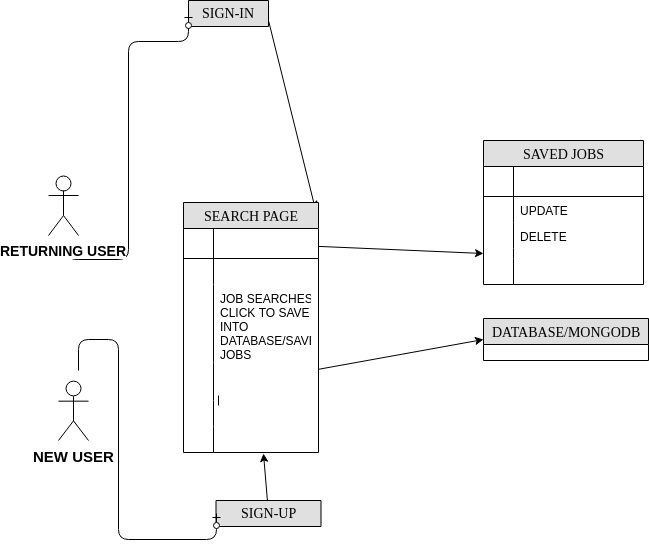

The diagram above was exported from draw.io. Its source (the exported page's mxGraphModel, read from the mxfile embedded in the PNG):
<mxGraphModel dx="1327" dy="776" grid="1" gridSize="10" guides="1" tooltips="1" connect="1" arrows="1" fold="1" page="1" pageScale="1" pageWidth="1100" pageHeight="850" background="#ffffff" math="0" shadow="0">
  <root>
    <mxCell id="0" />
    <mxCell id="1" parent="0" />
    <mxCell id="qbvq7oOk-LObILdxtAwu-4" style="edgeStyle=none;rounded=0;orthogonalLoop=1;jettySize=auto;html=1;exitX=1;exitY=0.75;exitDx=0;exitDy=0;entryX=0.981;entryY=0.028;entryDx=0;entryDy=0;entryPerimeter=0;" edge="1" parent="1" source="2e49270ec7c68f3f-1" target="2e49270ec7c68f3f-19">
      <mxGeometry relative="1" as="geometry" />
    </mxCell>
    <mxCell id="2e49270ec7c68f3f-1" value="SIGN-IN" style="swimlane;html=1;fontStyle=0;childLayout=stackLayout;horizontal=1;startSize=26;fillColor=#e0e0e0;horizontalStack=0;resizeParent=1;resizeLast=0;collapsible=1;marginBottom=0;swimlaneFillColor=#ffffff;align=center;rounded=0;shadow=0;comic=0;labelBackgroundColor=none;strokeColor=#000000;strokeWidth=1;fontFamily=Verdana;fontSize=14;fontColor=#000000;" parent="1" vertex="1" collapsed="1">
      <mxGeometry x="290" y="140" width="80" height="26" as="geometry">
        <mxRectangle x="290" y="140" width="160" height="112" as="alternateBounds" />
      </mxGeometry>
    </mxCell>
    <mxCell id="2e49270ec7c68f3f-2" value="" style="shape=partialRectangle;top=0;left=0;right=0;bottom=0;html=1;align=left;verticalAlign=middle;fillColor=none;spacingLeft=60;spacingRight=4;whiteSpace=wrap;overflow=hidden;rotatable=0;points=[[0,0.5],[1,0.5]];portConstraint=eastwest;dropTarget=0;fontStyle=5;" parent="2e49270ec7c68f3f-1" vertex="1">
      <mxGeometry y="26" width="80" height="30" as="geometry" />
    </mxCell>
    <mxCell id="2e49270ec7c68f3f-3" value="" style="shape=partialRectangle;fontStyle=1;top=0;left=0;bottom=0;html=1;fillColor=none;align=left;verticalAlign=middle;spacingLeft=4;spacingRight=4;whiteSpace=wrap;overflow=hidden;rotatable=0;points=[];portConstraint=eastwest;part=1;" parent="2e49270ec7c68f3f-2" vertex="1" connectable="0">
      <mxGeometry width="56" height="30" as="geometry" />
    </mxCell>
    <mxCell id="2e49270ec7c68f3f-4" value="" style="shape=partialRectangle;top=0;left=0;right=0;bottom=1;html=1;align=left;verticalAlign=middle;fillColor=none;spacingLeft=60;spacingRight=4;whiteSpace=wrap;overflow=hidden;rotatable=0;points=[[0,0.5],[1,0.5]];portConstraint=eastwest;dropTarget=0;fontStyle=5;" parent="2e49270ec7c68f3f-1" vertex="1">
      <mxGeometry y="56" width="80" height="30" as="geometry" />
    </mxCell>
    <mxCell id="2e49270ec7c68f3f-5" value="" style="shape=partialRectangle;fontStyle=1;top=0;left=0;bottom=0;html=1;fillColor=none;align=left;verticalAlign=middle;spacingLeft=4;spacingRight=4;whiteSpace=wrap;overflow=hidden;rotatable=0;points=[];portConstraint=eastwest;part=1;" parent="2e49270ec7c68f3f-4" vertex="1" connectable="0">
      <mxGeometry width="56" height="30" as="geometry" />
    </mxCell>
    <mxCell id="2e49270ec7c68f3f-6" value="" style="shape=partialRectangle;top=0;left=0;right=0;bottom=0;html=1;align=left;verticalAlign=top;fillColor=none;spacingLeft=60;spacingRight=4;whiteSpace=wrap;overflow=hidden;rotatable=0;points=[[0,0.5],[1,0.5]];portConstraint=eastwest;dropTarget=0;" parent="2e49270ec7c68f3f-1" vertex="1">
      <mxGeometry y="86" width="80" height="26" as="geometry" />
    </mxCell>
    <mxCell id="2e49270ec7c68f3f-7" value="" style="shape=partialRectangle;top=0;left=0;bottom=0;html=1;fillColor=none;align=left;verticalAlign=top;spacingLeft=4;spacingRight=4;whiteSpace=wrap;overflow=hidden;rotatable=0;points=[];portConstraint=eastwest;part=1;" parent="2e49270ec7c68f3f-6" vertex="1" connectable="0">
      <mxGeometry width="56" height="26" as="geometry" />
    </mxCell>
    <mxCell id="2e49270ec7c68f3f-8" value="SAVED JOBS" style="swimlane;html=1;fontStyle=0;childLayout=stackLayout;horizontal=1;startSize=26;fillColor=#e0e0e0;horizontalStack=0;resizeParent=1;resizeLast=0;collapsible=1;marginBottom=0;swimlaneFillColor=#ffffff;align=center;rounded=0;shadow=0;comic=0;labelBackgroundColor=none;strokeColor=#000000;strokeWidth=1;fontFamily=Verdana;fontSize=14;fontColor=#000000;swimlaneLine=1;" parent="1" vertex="1">
      <mxGeometry x="585" y="280" width="160" height="144" as="geometry">
        <mxRectangle x="585" y="280" width="110" height="26" as="alternateBounds" />
      </mxGeometry>
    </mxCell>
    <mxCell id="2e49270ec7c68f3f-9" value="" style="shape=partialRectangle;top=0;left=0;right=0;bottom=1;html=1;align=left;verticalAlign=middle;fillColor=none;spacingLeft=34;spacingRight=4;whiteSpace=wrap;overflow=hidden;rotatable=0;points=[[0,0.5],[1,0.5]];portConstraint=eastwest;dropTarget=0;fontStyle=5;" parent="2e49270ec7c68f3f-8" vertex="1">
      <mxGeometry y="26" width="160" height="30" as="geometry" />
    </mxCell>
    <mxCell id="2e49270ec7c68f3f-10" value="" style="shape=partialRectangle;top=0;left=0;bottom=0;html=1;fillColor=none;align=left;verticalAlign=middle;spacingLeft=4;spacingRight=4;whiteSpace=wrap;overflow=hidden;rotatable=0;points=[];portConstraint=eastwest;part=1;" parent="2e49270ec7c68f3f-9" vertex="1" connectable="0">
      <mxGeometry width="30" height="30" as="geometry" />
    </mxCell>
    <mxCell id="2e49270ec7c68f3f-11" value="UPDATE" style="shape=partialRectangle;top=0;left=0;right=0;bottom=0;html=1;align=left;verticalAlign=top;fillColor=none;spacingLeft=34;spacingRight=4;whiteSpace=wrap;overflow=hidden;rotatable=0;points=[[0,0.5],[1,0.5]];portConstraint=eastwest;dropTarget=0;" parent="2e49270ec7c68f3f-8" vertex="1">
      <mxGeometry y="56" width="160" height="26" as="geometry" />
    </mxCell>
    <mxCell id="2e49270ec7c68f3f-12" value="" style="shape=partialRectangle;top=0;left=0;bottom=0;html=1;fillColor=none;align=left;verticalAlign=top;spacingLeft=4;spacingRight=4;whiteSpace=wrap;overflow=hidden;rotatable=0;points=[];portConstraint=eastwest;part=1;" parent="2e49270ec7c68f3f-11" vertex="1" connectable="0">
      <mxGeometry width="30" height="26" as="geometry" />
    </mxCell>
    <mxCell id="2e49270ec7c68f3f-13" value="DELETE" style="shape=partialRectangle;top=0;left=0;right=0;bottom=0;html=1;align=left;verticalAlign=top;fillColor=none;spacingLeft=34;spacingRight=4;whiteSpace=wrap;overflow=hidden;rotatable=0;points=[[0,0.5],[1,0.5]];portConstraint=eastwest;dropTarget=0;" parent="2e49270ec7c68f3f-8" vertex="1">
      <mxGeometry y="82" width="160" height="26" as="geometry" />
    </mxCell>
    <mxCell id="2e49270ec7c68f3f-14" value="" style="shape=partialRectangle;top=0;left=0;bottom=0;html=1;fillColor=none;align=left;verticalAlign=top;spacingLeft=4;spacingRight=4;whiteSpace=wrap;overflow=hidden;rotatable=0;points=[];portConstraint=eastwest;part=1;" parent="2e49270ec7c68f3f-13" vertex="1" connectable="0">
      <mxGeometry width="30" height="26" as="geometry" />
    </mxCell>
    <mxCell id="2e49270ec7c68f3f-17" value="" style="shape=partialRectangle;top=0;left=0;right=0;bottom=0;html=1;align=left;verticalAlign=top;fillColor=none;spacingLeft=34;spacingRight=4;whiteSpace=wrap;overflow=hidden;rotatable=0;points=[[0,0.5],[1,0.5]];portConstraint=eastwest;dropTarget=0;" parent="2e49270ec7c68f3f-8" vertex="1">
      <mxGeometry y="108" width="160" height="10" as="geometry" />
    </mxCell>
    <mxCell id="2e49270ec7c68f3f-18" value="" style="shape=partialRectangle;top=0;left=0;bottom=0;html=1;fillColor=none;align=left;verticalAlign=top;spacingLeft=4;spacingRight=4;whiteSpace=wrap;overflow=hidden;rotatable=0;points=[];portConstraint=eastwest;part=1;" parent="2e49270ec7c68f3f-17" vertex="1" connectable="0">
      <mxGeometry width="30" height="10" as="geometry" />
    </mxCell>
    <mxCell id="2e49270ec7c68f3f-15" value="" style="shape=partialRectangle;top=0;left=0;right=0;bottom=0;html=1;align=left;verticalAlign=top;fillColor=none;spacingLeft=34;spacingRight=4;whiteSpace=wrap;overflow=hidden;rotatable=0;points=[[0,0.5],[1,0.5]];portConstraint=eastwest;dropTarget=0;" parent="2e49270ec7c68f3f-8" vertex="1">
      <mxGeometry y="118" width="160" height="26" as="geometry" />
    </mxCell>
    <mxCell id="2e49270ec7c68f3f-16" value="" style="shape=partialRectangle;top=0;left=0;bottom=0;html=1;fillColor=none;align=left;verticalAlign=top;spacingLeft=4;spacingRight=4;whiteSpace=wrap;overflow=hidden;rotatable=0;points=[];portConstraint=eastwest;part=1;" parent="2e49270ec7c68f3f-15" vertex="1" connectable="0">
      <mxGeometry width="30" height="26" as="geometry" />
    </mxCell>
    <mxCell id="2e49270ec7c68f3f-19" value="SEARCH PAGE" style="swimlane;html=1;fontStyle=0;childLayout=stackLayout;horizontal=1;startSize=26;fillColor=#e0e0e0;horizontalStack=0;resizeParent=1;resizeLast=0;collapsible=1;marginBottom=0;swimlaneFillColor=#ffffff;align=center;rounded=0;shadow=0;comic=0;labelBackgroundColor=none;strokeColor=#000000;strokeWidth=1;fontFamily=Verdana;fontSize=14;fontColor=#000000;" parent="1" vertex="1">
      <mxGeometry x="285" y="342" width="135" height="250" as="geometry" />
    </mxCell>
    <mxCell id="2e49270ec7c68f3f-20" value="" style="shape=partialRectangle;top=0;left=0;right=0;bottom=1;html=1;align=left;verticalAlign=middle;fillColor=none;spacingLeft=34;spacingRight=4;whiteSpace=wrap;overflow=hidden;rotatable=0;points=[[0,0.5],[1,0.5]];portConstraint=eastwest;dropTarget=0;fontStyle=5;" parent="2e49270ec7c68f3f-19" vertex="1">
      <mxGeometry y="26" width="135" height="30" as="geometry" />
    </mxCell>
    <mxCell id="2e49270ec7c68f3f-21" value="" style="shape=partialRectangle;top=0;left=0;bottom=0;html=1;fillColor=none;align=left;verticalAlign=middle;spacingLeft=4;spacingRight=4;whiteSpace=wrap;overflow=hidden;rotatable=0;points=[];portConstraint=eastwest;part=1;" parent="2e49270ec7c68f3f-20" vertex="1" connectable="0">
      <mxGeometry width="30" height="30" as="geometry" />
    </mxCell>
    <mxCell id="2e49270ec7c68f3f-22" value="" style="shape=partialRectangle;top=0;left=0;right=0;bottom=0;html=1;align=left;verticalAlign=top;fillColor=none;spacingLeft=34;spacingRight=4;whiteSpace=wrap;overflow=hidden;rotatable=0;points=[[0,0.5],[1,0.5]];portConstraint=eastwest;dropTarget=0;" parent="2e49270ec7c68f3f-19" vertex="1">
      <mxGeometry y="56" width="135" height="26" as="geometry" />
    </mxCell>
    <mxCell id="2e49270ec7c68f3f-23" value="" style="shape=partialRectangle;top=0;left=0;bottom=0;html=1;fillColor=none;align=left;verticalAlign=top;spacingLeft=4;spacingRight=4;whiteSpace=wrap;overflow=hidden;rotatable=0;points=[];portConstraint=eastwest;part=1;" parent="2e49270ec7c68f3f-22" vertex="1" connectable="0">
      <mxGeometry width="30" height="26" as="geometry" />
    </mxCell>
    <mxCell id="2e49270ec7c68f3f-24" value="JOB SEARCHES&lt;br&gt;CLICK TO SAVE INTO DATABASE/SAVED JOBS&lt;br&gt;" style="shape=partialRectangle;top=0;left=0;right=0;bottom=0;html=1;align=left;verticalAlign=top;fillColor=none;spacingLeft=34;spacingRight=4;whiteSpace=wrap;overflow=hidden;rotatable=0;points=[[0,0.5],[1,0.5]];portConstraint=eastwest;dropTarget=0;" parent="2e49270ec7c68f3f-19" vertex="1">
      <mxGeometry y="82" width="135" height="78" as="geometry" />
    </mxCell>
    <mxCell id="2e49270ec7c68f3f-25" value="" style="shape=partialRectangle;top=0;left=0;bottom=0;html=1;fillColor=none;align=left;verticalAlign=top;spacingLeft=4;spacingRight=4;whiteSpace=wrap;overflow=hidden;rotatable=0;points=[];portConstraint=eastwest;part=1;" parent="2e49270ec7c68f3f-24" vertex="1" connectable="0">
      <mxGeometry width="30" height="78" as="geometry" />
    </mxCell>
    <mxCell id="qbvq7oOk-LObILdxtAwu-18" value="" style="shape=partialRectangle;top=0;left=0;right=0;bottom=0;html=1;align=left;verticalAlign=top;fillColor=none;spacingLeft=34;spacingRight=4;whiteSpace=wrap;overflow=hidden;rotatable=0;points=[[0,0.5],[1,0.5]];portConstraint=eastwest;dropTarget=0;" vertex="1" parent="2e49270ec7c68f3f-19">
      <mxGeometry y="160" width="135" height="38" as="geometry" />
    </mxCell>
    <mxCell id="qbvq7oOk-LObILdxtAwu-19" value="" style="shape=partialRectangle;top=0;left=0;bottom=0;html=1;fillColor=none;align=left;verticalAlign=top;spacingLeft=4;spacingRight=4;whiteSpace=wrap;overflow=hidden;rotatable=0;points=[];portConstraint=eastwest;part=1;" vertex="1" connectable="0" parent="qbvq7oOk-LObILdxtAwu-18">
      <mxGeometry width="30" height="38" as="geometry" />
    </mxCell>
    <mxCell id="qbvq7oOk-LObILdxtAwu-20" value="" style="shape=partialRectangle;top=0;left=0;right=0;bottom=0;html=1;align=left;verticalAlign=top;fillColor=none;spacingLeft=34;spacingRight=4;whiteSpace=wrap;overflow=hidden;rotatable=0;points=[[0,0.5],[1,0.5]];portConstraint=eastwest;dropTarget=0;" vertex="1" parent="2e49270ec7c68f3f-19">
      <mxGeometry y="198" width="135" height="26" as="geometry" />
    </mxCell>
    <mxCell id="qbvq7oOk-LObILdxtAwu-21" value="" style="shape=partialRectangle;top=0;left=0;bottom=0;html=1;fillColor=none;align=left;verticalAlign=top;spacingLeft=4;spacingRight=4;whiteSpace=wrap;overflow=hidden;rotatable=0;points=[];portConstraint=eastwest;part=1;" vertex="1" connectable="0" parent="qbvq7oOk-LObILdxtAwu-20">
      <mxGeometry width="30" height="26" as="geometry" />
    </mxCell>
    <mxCell id="2e49270ec7c68f3f-26" value="" style="shape=partialRectangle;top=0;left=0;right=0;bottom=0;html=1;align=left;verticalAlign=top;fillColor=none;spacingLeft=34;spacingRight=4;whiteSpace=wrap;overflow=hidden;rotatable=0;points=[[0,0.5],[1,0.5]];portConstraint=eastwest;dropTarget=0;" parent="2e49270ec7c68f3f-19" vertex="1">
      <mxGeometry y="224" width="135" height="26" as="geometry" />
    </mxCell>
    <mxCell id="2e49270ec7c68f3f-27" value="" style="shape=partialRectangle;top=0;left=0;bottom=0;html=1;fillColor=none;align=left;verticalAlign=top;spacingLeft=4;spacingRight=4;whiteSpace=wrap;overflow=hidden;rotatable=0;points=[];portConstraint=eastwest;part=1;" parent="2e49270ec7c68f3f-26" vertex="1" connectable="0">
      <mxGeometry width="30" height="26" as="geometry" />
    </mxCell>
    <mxCell id="2e49270ec7c68f3f-30" value="DATABASE/MONGODB" style="swimlane;html=1;fontStyle=0;childLayout=stackLayout;horizontal=1;startSize=26;fillColor=#e0e0e0;horizontalStack=0;resizeParent=1;resizeLast=0;collapsible=1;marginBottom=0;swimlaneFillColor=#ffffff;align=center;rounded=0;shadow=0;comic=0;labelBackgroundColor=none;strokeColor=#000000;strokeWidth=1;fontFamily=Verdana;fontSize=14;fontColor=#000000;" parent="1" vertex="1" collapsed="1">
      <mxGeometry x="585" y="458" width="165" height="42" as="geometry">
        <mxRectangle x="570" y="406" width="160" height="144" as="alternateBounds" />
      </mxGeometry>
    </mxCell>
    <mxCell id="2e49270ec7c68f3f-33" value="row 1" style="shape=partialRectangle;top=0;left=0;right=0;bottom=0;html=1;align=left;verticalAlign=top;fillColor=none;spacingLeft=34;spacingRight=4;whiteSpace=wrap;overflow=hidden;rotatable=0;points=[[0,0.5],[1,0.5]];portConstraint=eastwest;dropTarget=0;" parent="2e49270ec7c68f3f-30" vertex="1">
      <mxGeometry y="26" width="165" height="26" as="geometry" />
    </mxCell>
    <mxCell id="2e49270ec7c68f3f-34" value="" style="shape=partialRectangle;top=0;left=0;bottom=0;html=1;fillColor=none;align=left;verticalAlign=top;spacingLeft=4;spacingRight=4;whiteSpace=wrap;overflow=hidden;rotatable=0;points=[];portConstraint=eastwest;part=1;" parent="2e49270ec7c68f3f-33" vertex="1" connectable="0">
      <mxGeometry width="30" height="26" as="geometry" />
    </mxCell>
    <mxCell id="2e49270ec7c68f3f-37" value="row 3" style="shape=partialRectangle;top=0;left=0;right=0;bottom=0;html=1;align=left;verticalAlign=top;fillColor=none;spacingLeft=34;spacingRight=4;whiteSpace=wrap;overflow=hidden;rotatable=0;points=[[0,0.5],[1,0.5]];portConstraint=eastwest;dropTarget=0;" parent="2e49270ec7c68f3f-30" vertex="1">
      <mxGeometry y="52" width="165" height="26" as="geometry" />
    </mxCell>
    <mxCell id="2e49270ec7c68f3f-38" value="" style="shape=partialRectangle;top=0;left=0;bottom=0;html=1;fillColor=none;align=left;verticalAlign=top;spacingLeft=4;spacingRight=4;whiteSpace=wrap;overflow=hidden;rotatable=0;points=[];portConstraint=eastwest;part=1;" parent="2e49270ec7c68f3f-37" vertex="1" connectable="0">
      <mxGeometry width="30" height="26" as="geometry" />
    </mxCell>
    <mxCell id="2e49270ec7c68f3f-39" value="" style="shape=partialRectangle;top=0;left=0;right=0;bottom=0;html=1;align=left;verticalAlign=top;fillColor=none;spacingLeft=34;spacingRight=4;whiteSpace=wrap;overflow=hidden;rotatable=0;points=[[0,0.5],[1,0.5]];portConstraint=eastwest;dropTarget=0;" parent="2e49270ec7c68f3f-30" vertex="1">
      <mxGeometry y="78" width="165" height="10" as="geometry" />
    </mxCell>
    <mxCell id="2e49270ec7c68f3f-40" value="" style="shape=partialRectangle;top=0;left=0;bottom=0;html=1;fillColor=none;align=left;verticalAlign=top;spacingLeft=4;spacingRight=4;whiteSpace=wrap;overflow=hidden;rotatable=0;points=[];portConstraint=eastwest;part=1;" parent="2e49270ec7c68f3f-39" vertex="1" connectable="0">
      <mxGeometry width="30" height="10" as="geometry" />
    </mxCell>
    <mxCell id="2e49270ec7c68f3f-35" value="row 2" style="shape=partialRectangle;top=0;left=0;right=0;bottom=0;html=1;align=left;verticalAlign=top;fillColor=none;spacingLeft=34;spacingRight=4;whiteSpace=wrap;overflow=hidden;rotatable=0;points=[[0,0.5],[1,0.5]];portConstraint=eastwest;dropTarget=0;" parent="2e49270ec7c68f3f-30" vertex="1">
      <mxGeometry y="88" width="165" height="26" as="geometry" />
    </mxCell>
    <mxCell id="2e49270ec7c68f3f-36" value="" style="shape=partialRectangle;top=0;left=0;bottom=0;html=1;fillColor=none;align=left;verticalAlign=top;spacingLeft=4;spacingRight=4;whiteSpace=wrap;overflow=hidden;rotatable=0;points=[];portConstraint=eastwest;part=1;" parent="2e49270ec7c68f3f-35" vertex="1" connectable="0">
      <mxGeometry width="30" height="26" as="geometry" />
    </mxCell>
    <mxCell id="qbvq7oOk-LObILdxtAwu-25" value="" style="edgeStyle=none;rounded=0;orthogonalLoop=1;jettySize=auto;html=1;entryX=0.593;entryY=1.038;entryDx=0;entryDy=0;entryPerimeter=0;" edge="1" parent="1" source="2e49270ec7c68f3f-48" target="2e49270ec7c68f3f-26">
      <mxGeometry relative="1" as="geometry">
        <mxPoint x="360" y="590" as="targetPoint" />
      </mxGeometry>
    </mxCell>
    <mxCell id="2e49270ec7c68f3f-48" value="SIGN-UP" style="swimlane;html=1;fontStyle=0;childLayout=stackLayout;horizontal=1;startSize=26;fillColor=#e0e0e0;horizontalStack=0;resizeParent=1;resizeLast=0;collapsible=1;marginBottom=0;swimlaneFillColor=#ffffff;align=center;rounded=0;shadow=0;comic=0;labelBackgroundColor=none;strokeColor=#000000;strokeWidth=1;fontFamily=Verdana;fontSize=14;fontColor=#000000;" parent="1" vertex="1" collapsed="1">
      <mxGeometry x="317.5" y="640" width="105" height="26" as="geometry">
        <mxRectangle x="290" y="580" width="160" height="112" as="alternateBounds" />
      </mxGeometry>
    </mxCell>
    <mxCell id="2e49270ec7c68f3f-49" value="" style="shape=partialRectangle;top=0;left=0;right=0;bottom=0;html=1;align=left;verticalAlign=middle;fillColor=none;spacingLeft=60;spacingRight=4;whiteSpace=wrap;overflow=hidden;rotatable=0;points=[[0,0.5],[1,0.5]];portConstraint=eastwest;dropTarget=0;fontStyle=5;" parent="2e49270ec7c68f3f-48" vertex="1">
      <mxGeometry y="26" width="105" height="30" as="geometry" />
    </mxCell>
    <mxCell id="2e49270ec7c68f3f-50" value="" style="shape=partialRectangle;fontStyle=1;top=0;left=0;bottom=0;html=1;fillColor=none;align=left;verticalAlign=middle;spacingLeft=4;spacingRight=4;whiteSpace=wrap;overflow=hidden;rotatable=0;points=[];portConstraint=eastwest;part=1;" parent="2e49270ec7c68f3f-49" vertex="1" connectable="0">
      <mxGeometry width="56" height="30" as="geometry" />
    </mxCell>
    <mxCell id="2e49270ec7c68f3f-51" value="" style="shape=partialRectangle;top=0;left=0;right=0;bottom=1;html=1;align=left;verticalAlign=middle;fillColor=none;spacingLeft=60;spacingRight=4;whiteSpace=wrap;overflow=hidden;rotatable=0;points=[[0,0.5],[1,0.5]];portConstraint=eastwest;dropTarget=0;fontStyle=5;" parent="2e49270ec7c68f3f-48" vertex="1">
      <mxGeometry y="56" width="105" height="30" as="geometry" />
    </mxCell>
    <mxCell id="2e49270ec7c68f3f-52" value="" style="shape=partialRectangle;fontStyle=1;top=0;left=0;bottom=0;html=1;fillColor=none;align=left;verticalAlign=middle;spacingLeft=4;spacingRight=4;whiteSpace=wrap;overflow=hidden;rotatable=0;points=[];portConstraint=eastwest;part=1;" parent="2e49270ec7c68f3f-51" vertex="1" connectable="0">
      <mxGeometry width="56" height="30" as="geometry" />
    </mxCell>
    <mxCell id="2e49270ec7c68f3f-53" value="" style="shape=partialRectangle;top=0;left=0;right=0;bottom=0;html=1;align=left;verticalAlign=top;fillColor=none;spacingLeft=60;spacingRight=4;whiteSpace=wrap;overflow=hidden;rotatable=0;points=[[0,0.5],[1,0.5]];portConstraint=eastwest;dropTarget=0;" parent="2e49270ec7c68f3f-48" vertex="1">
      <mxGeometry y="86" width="105" height="26" as="geometry" />
    </mxCell>
    <mxCell id="2e49270ec7c68f3f-54" value="" style="shape=partialRectangle;top=0;left=0;bottom=0;html=1;fillColor=none;align=left;verticalAlign=top;spacingLeft=4;spacingRight=4;whiteSpace=wrap;overflow=hidden;rotatable=0;points=[];portConstraint=eastwest;part=1;" parent="2e49270ec7c68f3f-53" vertex="1" connectable="0">
      <mxGeometry width="56" height="26" as="geometry" />
    </mxCell>
    <mxCell id="2e49270ec7c68f3f-91" value="" style="edgeStyle=orthogonalEdgeStyle;html=1;endArrow=ERzeroToOne;endFill=1;labelBackgroundColor=none;fontFamily=Verdana;fontSize=14;entryX=0;entryY=0.5;" parent="1" target="2e49270ec7c68f3f-2" edge="1">
      <mxGeometry width="100" height="100" relative="1" as="geometry">
        <mxPoint x="170" y="390" as="sourcePoint" />
        <mxPoint x="170" y="200" as="targetPoint" />
        <Array as="points">
          <mxPoint x="230" y="399" />
          <mxPoint x="230" y="181" />
        </Array>
      </mxGeometry>
    </mxCell>
    <mxCell id="2e49270ec7c68f3f-92" value="" style="edgeStyle=orthogonalEdgeStyle;html=1;endArrow=ERzeroToOne;endFill=1;labelBackgroundColor=none;fontFamily=Verdana;fontSize=14;entryX=0;entryY=0.5;" parent="1" target="2e49270ec7c68f3f-53" edge="1">
      <mxGeometry width="100" height="100" relative="1" as="geometry">
        <mxPoint x="180" y="510" as="sourcePoint" />
        <mxPoint x="300.3529411764707" y="191.2941176470589" as="targetPoint" />
        <Array as="points">
          <mxPoint x="220" y="479" />
          <mxPoint x="220" y="679" />
        </Array>
      </mxGeometry>
    </mxCell>
    <mxCell id="qbvq7oOk-LObILdxtAwu-6" style="edgeStyle=none;rounded=0;orthogonalLoop=1;jettySize=auto;html=1;entryX=0;entryY=0.5;entryDx=0;entryDy=0;" edge="1" parent="1" source="2e49270ec7c68f3f-20" target="2e49270ec7c68f3f-17">
      <mxGeometry relative="1" as="geometry" />
    </mxCell>
    <mxCell id="qbvq7oOk-LObILdxtAwu-22" style="edgeStyle=none;rounded=0;orthogonalLoop=1;jettySize=auto;html=1;entryX=0;entryY=0.5;entryDx=0;entryDy=0;" edge="1" parent="1" source="qbvq7oOk-LObILdxtAwu-18" target="2e49270ec7c68f3f-30">
      <mxGeometry relative="1" as="geometry" />
    </mxCell>
    <mxCell id="2e49270ec7c68f3f-28" value="" style="shape=partialRectangle;top=0;left=0;right=0;bottom=0;html=1;align=left;verticalAlign=top;fillColor=none;spacingLeft=34;spacingRight=4;whiteSpace=wrap;overflow=hidden;rotatable=0;points=[[0,0.5],[1,0.5]];portConstraint=eastwest;dropTarget=0;" parent="1" vertex="1">
      <mxGeometry x="290" y="535" width="160" height="10" as="geometry" />
    </mxCell>
    <mxCell id="2e49270ec7c68f3f-29" value="" style="shape=partialRectangle;top=0;left=0;bottom=0;html=1;fillColor=none;align=left;verticalAlign=top;spacingLeft=4;spacingRight=4;whiteSpace=wrap;overflow=hidden;rotatable=0;points=[];portConstraint=eastwest;part=1;" parent="2e49270ec7c68f3f-28" vertex="1" connectable="0">
      <mxGeometry width="30" height="10" as="geometry" />
    </mxCell>
    <mxCell id="qbvq7oOk-LObILdxtAwu-28" value="&lt;b&gt;&lt;font style=&quot;font-size: 14px&quot;&gt;RETURNING USER&lt;/font&gt;&lt;/b&gt;" style="shape=umlActor;verticalLabelPosition=bottom;labelBackgroundColor=#ffffff;verticalAlign=top;html=1;outlineConnect=0;" vertex="1" parent="1">
      <mxGeometry x="150" y="315" width="30" height="60" as="geometry" />
    </mxCell>
    <mxCell id="qbvq7oOk-LObILdxtAwu-29" value="&lt;b&gt;&lt;font style=&quot;font-size: 15px&quot;&gt;NEW USER&lt;/font&gt;&lt;/b&gt;" style="shape=umlActor;verticalLabelPosition=bottom;labelBackgroundColor=#ffffff;verticalAlign=top;html=1;outlineConnect=0;" vertex="1" parent="1">
      <mxGeometry x="160" y="521" width="30" height="59" as="geometry" />
    </mxCell>
  </root>
</mxGraphModel>